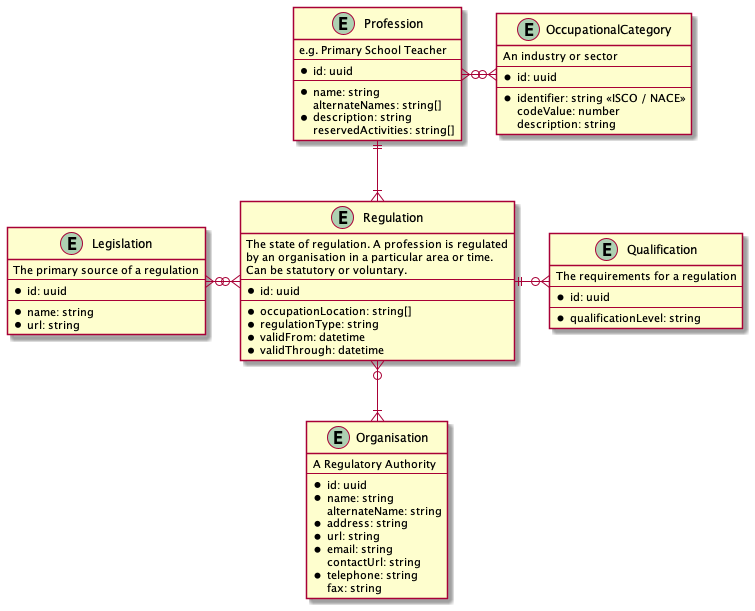

The diagram above was rendered by PlantUML. Its source (embedded in the PNG):
@startuml organisations-and-professions
entity Organisation {
  A Regulatory Authority
  --
  * id: uuid
  * name: string
  alternateName: string
  * address: string
  * url: string
  * email: string
  contactUrl: string
  * telephone: string
  fax: string
}

entity Regulation {
  The state of regulation. A profession is regulated
  by an organisation in a particular area or time.
  Can be statutory or voluntary.
  --
  * id: uuid
  --
  * occupationLocation: string[]
  * regulationType: string
  * validFrom: datetime
  * validThrough: datetime
}

entity Profession {
  e.g. Primary School Teacher
  --
  * id: uuid
  --
  * name: string
  alternateNames: string[]
  * description: string
  reservedActivities: string[]
}

entity Qualification {
  The requirements for a regulation
  --
  * id: uuid
  --
  * qualificationLevel: string
}

entity Legislation {
  The primary source of a regulation
  --
  * id: uuid
  --
  * name: string
  * url: string
}

entity OccupationalCategory {
  An industry or sector
  --
  * id: uuid
  --
  * identifier: string <<ISCO / NACE>>
  codeValue: number
  description: string
}

Profession }o-o{ OccupationalCategory

Profession ||--|{ Regulation

Legislation }o-o{ Regulation
Regulation ||-o{ Qualification

Regulation }o--|{ Organisation
@enduml